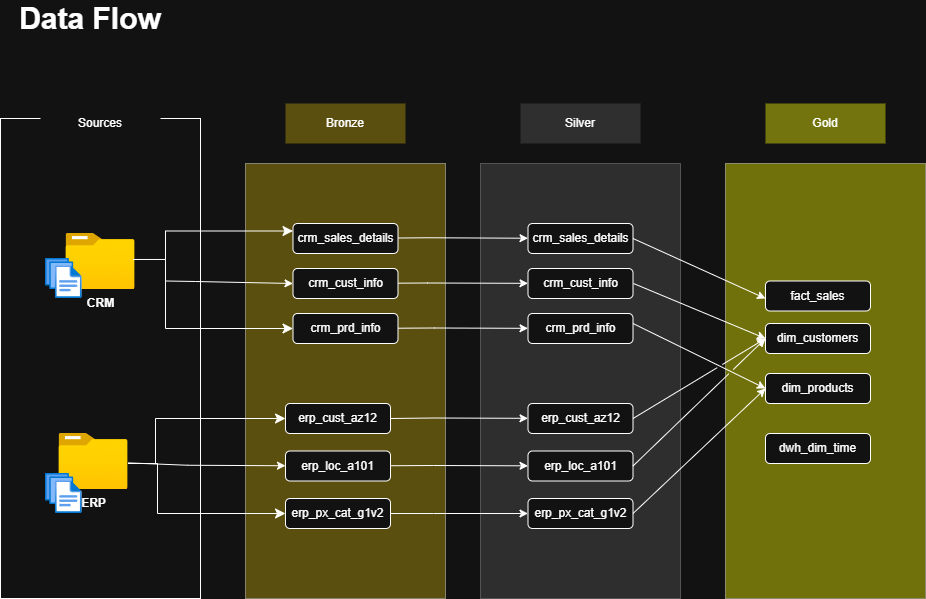

The diagram above was exported from draw.io. Its source (the exported page's mxGraphModel, read from the mxfile embedded in the PNG):
<mxGraphModel dx="1028" dy="611" grid="1" gridSize="10" guides="1" tooltips="1" connect="1" arrows="1" fold="1" page="1" pageScale="1" pageWidth="850" pageHeight="1100" math="0" shadow="0">
  <root>
    <mxCell id="0" />
    <mxCell id="1" parent="0" />
    <mxCell id="PW4ZihdryqZLvxjIWCNy-2" parent="1" style="rounded=0;whiteSpace=wrap;html=1;rotation=-90;" value="" vertex="1">
      <mxGeometry height="200" width="480" x="-105" y="295" as="geometry" />
    </mxCell>
    <mxCell id="PW4ZihdryqZLvxjIWCNy-3" parent="1" style="text;html=1;whiteSpace=wrap;strokeColor=none;fillColor=none;align=center;verticalAlign=middle;rounded=0;fontSize=30;fontStyle=1" value="Data Flow" vertex="1">
      <mxGeometry height="30" width="170" x="40" y="40" as="geometry" />
    </mxCell>
    <mxCell id="PW4ZihdryqZLvxjIWCNy-5" parent="1" style="rounded=0;whiteSpace=wrap;html=1;strokeColor=none;" value="Sources" vertex="1">
      <mxGeometry height="40" width="120" x="75" y="140" as="geometry" />
    </mxCell>
    <mxCell id="PW4ZihdryqZLvxjIWCNy-7" parent="1" style="image;aspect=fixed;html=1;points=[];align=center;fontSize=12;image=img/lib/azure2/general/Folder_Blank.svg;" value="&lt;b&gt;ERP&lt;/b&gt;" vertex="1">
      <mxGeometry height="56.00000000000001" width="69" x="93.5" y="470" as="geometry" />
    </mxCell>
    <mxCell id="PW4ZihdryqZLvxjIWCNy-9" parent="1" style="image;aspect=fixed;html=1;points=[];align=center;fontSize=12;image=img/lib/azure2/general/Files.svg;" value="" vertex="1">
      <mxGeometry height="40" width="36.57" x="80" y="510" as="geometry" />
    </mxCell>
    <mxCell id="PW4ZihdryqZLvxjIWCNy-6" parent="1" style="image;aspect=fixed;html=1;points=[];align=center;fontSize=12;image=img/lib/azure2/general/Folder_Blank.svg;" value="&lt;b&gt;CRM&lt;/b&gt;" vertex="1">
      <mxGeometry height="56.00000000000001" width="69" x="100.5" y="270" as="geometry" />
    </mxCell>
    <mxCell id="PW4ZihdryqZLvxjIWCNy-8" parent="1" style="image;aspect=fixed;html=1;points=[];align=center;fontSize=12;image=img/lib/azure2/general/Files.svg;" value="" vertex="1">
      <mxGeometry height="40" width="36.57" x="80" y="295" as="geometry" />
    </mxCell>
    <mxCell id="PW4ZihdryqZLvxjIWCNy-13" parent="1" style="rounded=0;whiteSpace=wrap;html=1;rotation=-90;fillColor=light-dark(#000000,#C9AA0D);opacity=40;" value="" vertex="1">
      <mxGeometry height="200" width="435" x="162.5" y="317.5" as="geometry" />
    </mxCell>
    <mxCell id="PW4ZihdryqZLvxjIWCNy-14" parent="1" style="rounded=0;whiteSpace=wrap;html=1;strokeColor=none;fillColor=light-dark(#000000,#5B4F10);" value="Bronze" vertex="1">
      <mxGeometry height="40" width="120" x="320" y="140" as="geometry" />
    </mxCell>
    <mxCell id="PW4ZihdryqZLvxjIWCNy-15" parent="1" style="rounded=0;whiteSpace=wrap;html=1;rotation=-90;strokeColor=light-dark(#000000,#A3A3A3);fillColor=#585858;opacity=40;" value="" vertex="1">
      <mxGeometry height="200" width="435" x="397.5" y="317.5" as="geometry" />
    </mxCell>
    <mxCell id="PW4ZihdryqZLvxjIWCNy-16" parent="1" style="rounded=0;whiteSpace=wrap;html=1;strokeColor=none;fillColor=light-dark(#000000,#2F2F2F);" value="Silver" vertex="1">
      <mxGeometry height="40" width="120" x="555" y="140" as="geometry" />
    </mxCell>
    <mxCell id="PW4ZihdryqZLvxjIWCNy-18" parent="1" style="rounded=0;whiteSpace=wrap;html=1;strokeColor=none;fillColor=light-dark(#000000,#74740E);" value="Gold" vertex="1">
      <mxGeometry height="40" width="120" x="800" y="140" as="geometry" />
    </mxCell>
    <mxCell id="PW4ZihdryqZLvxjIWCNy-19" parent="1" style="rounded=0;whiteSpace=wrap;html=1;rotation=-90;fillColor=#FFFF00;opacity=40;" value="" vertex="1">
      <mxGeometry height="200" width="435" x="642.5" y="317.5" as="geometry" />
    </mxCell>
    <mxCell id="PW4ZihdryqZLvxjIWCNy-20" parent="1" style="rounded=1;whiteSpace=wrap;html=1;" value="crm_sales_details" vertex="1">
      <mxGeometry height="30" width="105" x="327.5" y="260" as="geometry" />
    </mxCell>
    <mxCell id="PW4ZihdryqZLvxjIWCNy-21" parent="1" style="rounded=1;whiteSpace=wrap;html=1;" value="crm_cust_info" vertex="1">
      <mxGeometry height="30" width="105" x="327.5" y="305" as="geometry" />
    </mxCell>
    <mxCell id="PW4ZihdryqZLvxjIWCNy-22" parent="1" style="rounded=1;whiteSpace=wrap;html=1;" value="crm_prd_info" vertex="1">
      <mxGeometry height="30" width="105" x="327.5" y="350" as="geometry" />
    </mxCell>
    <mxCell id="PW4ZihdryqZLvxjIWCNy-23" parent="1" style="rounded=1;whiteSpace=wrap;html=1;" value="erp_cust_az12" vertex="1">
      <mxGeometry height="30" width="105" x="320" y="440" as="geometry" />
    </mxCell>
    <mxCell id="PW4ZihdryqZLvxjIWCNy-24" parent="1" style="rounded=1;whiteSpace=wrap;html=1;" value="erp_loc_a101" vertex="1">
      <mxGeometry height="30" width="105" x="320" y="487.5" as="geometry" />
    </mxCell>
    <mxCell id="PW4ZihdryqZLvxjIWCNy-25" parent="1" style="rounded=1;whiteSpace=wrap;html=1;" value="erp_px_cat_g1v2" vertex="1">
      <mxGeometry height="30" width="105" x="320" y="535" as="geometry" />
    </mxCell>
    <mxCell id="PW4ZihdryqZLvxjIWCNy-26" parent="1" style="rounded=1;whiteSpace=wrap;html=1;" value="crm_sales_details" vertex="1">
      <mxGeometry height="30" width="105" x="562.5" y="260" as="geometry" />
    </mxCell>
    <mxCell id="PW4ZihdryqZLvxjIWCNy-27" parent="1" style="rounded=1;whiteSpace=wrap;html=1;" value="crm_cust_info" vertex="1">
      <mxGeometry height="30" width="105" x="562.5" y="305" as="geometry" />
    </mxCell>
    <mxCell id="PW4ZihdryqZLvxjIWCNy-28" parent="1" style="rounded=1;whiteSpace=wrap;html=1;" value="crm_prd_info" vertex="1">
      <mxGeometry height="30" width="105" x="562.5" y="350" as="geometry" />
    </mxCell>
    <mxCell id="PW4ZihdryqZLvxjIWCNy-29" parent="1" style="rounded=1;whiteSpace=wrap;html=1;" value="erp_cust_az12" vertex="1">
      <mxGeometry height="30" width="105" x="562.5" y="440" as="geometry" />
    </mxCell>
    <mxCell id="PW4ZihdryqZLvxjIWCNy-30" parent="1" style="rounded=1;whiteSpace=wrap;html=1;" value="erp_loc_a101" vertex="1">
      <mxGeometry height="30" width="105" x="562.5" y="487.5" as="geometry" />
    </mxCell>
    <mxCell id="PW4ZihdryqZLvxjIWCNy-31" parent="1" style="rounded=1;whiteSpace=wrap;html=1;" value="erp_px_cat_g1v2" vertex="1">
      <mxGeometry height="30" width="105" x="562.5" y="535" as="geometry" />
    </mxCell>
    <mxCell id="PW4ZihdryqZLvxjIWCNy-32" parent="1" style="rounded=1;whiteSpace=wrap;html=1;" value="fact_sales" vertex="1">
      <mxGeometry height="30" width="105" x="800" y="317.5" as="geometry" />
    </mxCell>
    <mxCell id="PW4ZihdryqZLvxjIWCNy-33" parent="1" style="rounded=1;whiteSpace=wrap;html=1;" value="dim_customers" vertex="1">
      <mxGeometry height="30" width="105" x="800" y="360" as="geometry" />
    </mxCell>
    <mxCell id="PW4ZihdryqZLvxjIWCNy-34" parent="1" style="rounded=1;whiteSpace=wrap;html=1;" value="dim_products" vertex="1">
      <mxGeometry height="30" width="105" x="800" y="410" as="geometry" />
    </mxCell>
    <mxCell id="PW4ZihdryqZLvxjIWCNy-36" edge="1" parent="1" source="PW4ZihdryqZLvxjIWCNy-6" style="edgeStyle=elbowEdgeStyle;elbow=horizontal;endArrow=classic;html=1;curved=0;rounded=0;endSize=8;startSize=8;exitX=0.972;exitY=0.464;exitDx=0;exitDy=0;exitPerimeter=0;entryX=0;entryY=0.25;entryDx=0;entryDy=0;" target="PW4ZihdryqZLvxjIWCNy-20" value="">
      <mxGeometry height="50" relative="1" width="50" as="geometry">
        <Array as="points">
          <mxPoint x="200" y="290" />
        </Array>
        <mxPoint x="540" y="380" as="sourcePoint" />
        <mxPoint x="590" y="330" as="targetPoint" />
      </mxGeometry>
    </mxCell>
    <mxCell id="PW4ZihdryqZLvxjIWCNy-40" edge="1" parent="1" style="edgeStyle=segmentEdgeStyle;endArrow=classic;html=1;curved=0;rounded=0;endSize=8;startSize=8;" target="PW4ZihdryqZLvxjIWCNy-22" value="">
      <mxGeometry height="50" relative="1" width="50" as="geometry">
        <Array as="points">
          <mxPoint x="200" y="365" />
        </Array>
        <mxPoint x="200" y="290" as="sourcePoint" />
        <mxPoint x="277.5" y="362.5" as="targetPoint" />
      </mxGeometry>
    </mxCell>
    <mxCell id="PW4ZihdryqZLvxjIWCNy-42" edge="1" parent="1" source="PW4ZihdryqZLvxjIWCNy-7" style="edgeStyle=segmentEdgeStyle;endArrow=classic;html=1;curved=0;rounded=0;endSize=8;startSize=8;" value="">
      <mxGeometry height="50" relative="1" width="50" as="geometry">
        <Array as="points">
          <mxPoint x="192" y="500" />
          <mxPoint x="192" y="550" />
        </Array>
        <mxPoint x="192" y="475" as="sourcePoint" />
        <mxPoint x="320" y="550" as="targetPoint" />
      </mxGeometry>
    </mxCell>
    <mxCell id="PW4ZihdryqZLvxjIWCNy-43" edge="1" parent="1" style="edgeStyle=segmentEdgeStyle;endArrow=classic;html=1;curved=0;rounded=0;endSize=8;startSize=8;entryX=0;entryY=0.5;entryDx=0;entryDy=0;" target="PW4ZihdryqZLvxjIWCNy-23" value="">
      <mxGeometry height="50" relative="1" width="50" as="geometry">
        <Array as="points">
          <mxPoint x="190" y="455" />
        </Array>
        <mxPoint x="190" y="500" as="sourcePoint" />
        <mxPoint x="367" y="487.5" as="targetPoint" />
      </mxGeometry>
    </mxCell>
    <mxCell id="PW4ZihdryqZLvxjIWCNy-44" edge="1" parent="1" style="endArrow=classic;html=1;rounded=0;entryX=0;entryY=0.5;entryDx=0;entryDy=0;" target="PW4ZihdryqZLvxjIWCNy-21" value="">
      <mxGeometry height="50" relative="1" width="50" as="geometry">
        <Array as="points">
          <mxPoint x="230" y="318" />
        </Array>
        <mxPoint x="200" y="317.5" as="sourcePoint" />
        <mxPoint x="250" y="267.5" as="targetPoint" />
      </mxGeometry>
    </mxCell>
    <mxCell id="PW4ZihdryqZLvxjIWCNy-45" edge="1" parent="1" source="PW4ZihdryqZLvxjIWCNy-20" style="endArrow=classic;html=1;rounded=0;" target="PW4ZihdryqZLvxjIWCNy-26" value="">
      <mxGeometry height="50" relative="1" width="50" as="geometry">
        <Array as="points">
          <mxPoint x="462.5" y="274.25" />
        </Array>
        <mxPoint x="432.5" y="273.75" as="sourcePoint" />
        <mxPoint x="560.5" y="276.25" as="targetPoint" />
      </mxGeometry>
    </mxCell>
    <mxCell id="PW4ZihdryqZLvxjIWCNy-46" edge="1" parent="1" source="PW4ZihdryqZLvxjIWCNy-21" style="endArrow=classic;html=1;rounded=0;" target="PW4ZihdryqZLvxjIWCNy-27" value="">
      <mxGeometry height="50" relative="1" width="50" as="geometry">
        <Array as="points">
          <mxPoint x="462" y="319.5" />
        </Array>
        <mxPoint x="432.5" y="320.25" as="sourcePoint" />
        <mxPoint x="562.5" y="320.25" as="targetPoint" />
      </mxGeometry>
    </mxCell>
    <mxCell id="PW4ZihdryqZLvxjIWCNy-47" edge="1" parent="1" source="PW4ZihdryqZLvxjIWCNy-22" style="endArrow=classic;html=1;rounded=0;" target="PW4ZihdryqZLvxjIWCNy-28" value="">
      <mxGeometry height="50" relative="1" width="50" as="geometry">
        <Array as="points">
          <mxPoint x="469" y="364.5" />
        </Array>
        <mxPoint x="440" y="365" as="sourcePoint" />
        <mxPoint x="570" y="365" as="targetPoint" />
      </mxGeometry>
    </mxCell>
    <mxCell id="PW4ZihdryqZLvxjIWCNy-48" edge="1" parent="1" source="PW4ZihdryqZLvxjIWCNy-7" style="endArrow=classic;html=1;rounded=0;" target="PW4ZihdryqZLvxjIWCNy-24" value="">
      <mxGeometry height="50" relative="1" width="50" as="geometry">
        <Array as="points">
          <mxPoint x="222" y="501.75" />
        </Array>
        <mxPoint x="192" y="501.25" as="sourcePoint" />
        <mxPoint x="320" y="503.75" as="targetPoint" />
      </mxGeometry>
    </mxCell>
    <mxCell id="PW4ZihdryqZLvxjIWCNy-49" edge="1" parent="1" source="PW4ZihdryqZLvxjIWCNy-23" style="endArrow=classic;html=1;rounded=0;exitX=1;exitY=0.5;exitDx=0;exitDy=0;" target="PW4ZihdryqZLvxjIWCNy-29" value="">
      <mxGeometry height="50" relative="1" width="50" as="geometry">
        <Array as="points">
          <mxPoint x="468.5" y="454.5" />
        </Array>
        <mxPoint x="432.5" y="455" as="sourcePoint" />
        <mxPoint x="562.5" y="455" as="targetPoint" />
      </mxGeometry>
    </mxCell>
    <mxCell id="PW4ZihdryqZLvxjIWCNy-50" edge="1" parent="1" source="PW4ZihdryqZLvxjIWCNy-24" style="endArrow=classic;html=1;rounded=0;" target="PW4ZihdryqZLvxjIWCNy-30" value="">
      <mxGeometry height="50" relative="1" width="50" as="geometry">
        <Array as="points">
          <mxPoint x="468" y="502" />
        </Array>
        <mxPoint x="424.5" y="502.5" as="sourcePoint" />
        <mxPoint x="562.5" y="502.5" as="targetPoint" />
      </mxGeometry>
    </mxCell>
    <mxCell id="PW4ZihdryqZLvxjIWCNy-51" edge="1" parent="1" source="PW4ZihdryqZLvxjIWCNy-25" style="endArrow=classic;html=1;rounded=0;" target="PW4ZihdryqZLvxjIWCNy-31" value="">
      <mxGeometry height="50" relative="1" width="50" as="geometry">
        <Array as="points">
          <mxPoint x="468" y="550" />
        </Array>
        <mxPoint x="425" y="550" as="sourcePoint" />
        <mxPoint x="563" y="550" as="targetPoint" />
      </mxGeometry>
    </mxCell>
    <mxCell id="vIc5elSppwOT6wiwfrR1-5" edge="1" parent="1" source="PW4ZihdryqZLvxjIWCNy-26" style="endArrow=classic;html=1;rounded=0;exitX=1;exitY=0.5;exitDx=0;exitDy=0;" value="">
      <mxGeometry height="50" relative="1" width="50" as="geometry">
        <mxPoint x="750" y="385" as="sourcePoint" />
        <mxPoint x="800" y="335" as="targetPoint" />
      </mxGeometry>
    </mxCell>
    <mxCell id="vIc5elSppwOT6wiwfrR1-7" edge="1" parent="1" style="endArrow=classic;html=1;rounded=0;exitX=1;exitY=0.5;exitDx=0;exitDy=0;entryX=0;entryY=0.5;entryDx=0;entryDy=0;jumpStyle=gap;" target="PW4ZihdryqZLvxjIWCNy-33" value="">
      <mxGeometry height="50" relative="1" width="50" as="geometry">
        <mxPoint x="668" y="320" as="sourcePoint" />
        <mxPoint x="800" y="380" as="targetPoint" />
      </mxGeometry>
    </mxCell>
    <mxCell id="vIc5elSppwOT6wiwfrR1-8" edge="1" parent="1" style="endArrow=classic;html=1;rounded=0;exitX=1;exitY=0.5;exitDx=0;exitDy=0;entryX=0;entryY=0.5;entryDx=0;entryDy=0;jumpStyle=gap;" target="PW4ZihdryqZLvxjIWCNy-34" value="">
      <mxGeometry height="50" relative="1" width="50" as="geometry">
        <mxPoint x="667.5" y="360" as="sourcePoint" />
        <mxPoint x="799.5" y="420" as="targetPoint" />
      </mxGeometry>
    </mxCell>
    <mxCell id="vIc5elSppwOT6wiwfrR1-9" edge="1" parent="1" source="PW4ZihdryqZLvxjIWCNy-29" style="endArrow=classic;html=1;rounded=0;exitX=1;exitY=0.5;exitDx=0;exitDy=0;entryX=0;entryY=0.5;entryDx=0;entryDy=0;jumpStyle=gap;" target="PW4ZihdryqZLvxjIWCNy-33" value="">
      <mxGeometry height="50" relative="1" width="50" as="geometry">
        <Array as="points" />
        <mxPoint x="667.5" y="460" as="sourcePoint" />
        <mxPoint x="717.5" y="410" as="targetPoint" />
      </mxGeometry>
    </mxCell>
    <mxCell id="vIc5elSppwOT6wiwfrR1-10" edge="1" parent="1" source="PW4ZihdryqZLvxjIWCNy-30" style="endArrow=classic;html=1;rounded=0;exitX=1;exitY=0.5;exitDx=0;exitDy=0;entryX=0;entryY=0.5;entryDx=0;entryDy=0;jumpStyle=gap;" target="PW4ZihdryqZLvxjIWCNy-33" value="">
      <mxGeometry height="50" relative="1" width="50" as="geometry">
        <Array as="points" />
        <mxPoint x="668" y="510" as="sourcePoint" />
        <mxPoint x="800" y="430" as="targetPoint" />
      </mxGeometry>
    </mxCell>
    <mxCell id="vIc5elSppwOT6wiwfrR1-11" edge="1" parent="1" source="PW4ZihdryqZLvxjIWCNy-31" style="endArrow=classic;html=1;rounded=0;exitX=1;exitY=0.5;exitDx=0;exitDy=0;entryX=0;entryY=0.5;entryDx=0;entryDy=0;jumpStyle=gap;" target="PW4ZihdryqZLvxjIWCNy-34" value="">
      <mxGeometry height="50" relative="1" width="50" as="geometry">
        <Array as="points" />
        <mxPoint x="668" y="550" as="sourcePoint" />
        <mxPoint x="800" y="422" as="targetPoint" />
      </mxGeometry>
    </mxCell>
    <mxCell id="sJ2EwCanXqKyEOvs4f4m-1" parent="1" style="rounded=1;whiteSpace=wrap;html=1;" value="dwh_dim_time" vertex="1">
      <mxGeometry height="30" width="105" x="800" y="470" as="geometry" />
    </mxCell>
  </root>
</mxGraphModel>